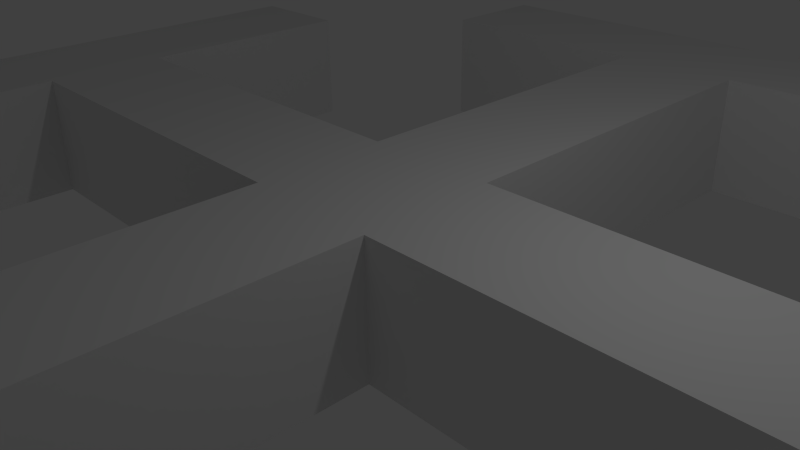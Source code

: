 # Source: reticle.blend  (saved by Blender 2.72.0; exported with 4.5.12 LTS)
import bpy
from mathutils import Matrix  # noqa: F401  (used for matrix-valued properties, if any)

bpy.ops.wm.read_factory_settings(use_empty=True)
scene = bpy.context.scene
scene.name = 'Scene'

# ---- collections
col_collection_1 = bpy.data.collections.new('Collection 1'); scene.collection.children.link(col_collection_1)

# ---- materials (node trees are filled in below, after node groups)
mat_material = bpy.data.materials.new('Material')
mat_material.alpha_threshold = 0.0
mat_material.use_transparent_shadow = False
mat_material.roughness = 0.5
mat_material.line_color = (0.0, 0.0, 0.0, 1.0)

# ---- material node trees

# ---- world
world_world = bpy.data.worlds.new('World'); scene.world = world_world
world_world.color = (0.05088, 0.05088, 0.05088)
world_world.use_sun_shadow = False
world_world.sun_shadow_jitter_overblur = 0.0
world_world.cycles.sampling_method = 'MANUAL'
world_world.cycles.sample_map_resolution = 256

# ---- cameras
cam_camera = bpy.data.cameras.new('Camera')
cam_camera.clip_end = 100.0
cam_camera.lens = 35.0
cam_camera.sensor_width = 32.0
cam_camera.sensor_height = 18.0
cam_camera.ortho_scale = 7.314
cam_camera.dof.focus_distance = 0.0
cam_camera.dof.aperture_fstop = 128.0

# ---- lights
light_lamp = bpy.data.lights.new('Lamp', 'POINT')
light_lamp.transmission_factor = 0.0
light_lamp.cutoff_distance = 30.0
light_lamp.energy = 100.0
light_lamp.shadow_buffer_clip_start = 1.001
light_lamp.shadow_soft_size = 0.1
light_lamp.shadow_maximum_resolution = 0.006
light_lamp.use_absolute_resolution = True
light_lamp.cycles.use_multiple_importance_sampling = False

# ---- meshes
me_cube = bpy.data.meshes.new('Cube')
me_cube.from_pydata([(1.0, 1.0, -1.0), (1.0, -1.0, -1.0), (-1.0, -1.0, -1.0), (-1.0, 1.0, -1.0), (1.0, 1.0, 1.0), (1.0, -1.0, 1.0), (-1.0, -1.0, 1.0), (-1.0, 1.0, 1.0), (9.0, 1.0, -1.0), (9.0, -1.0, -1.0), (9.0, 1.0, 1.0), (9.0, -1.0, 1.0), (-9.0, -1.0, -1.0), (-9.0, 1.0, -1.0), (-9.0, -1.0, 1.0), (-9.0, 1.0, 1.0), (1.0, 9.0, -1.0), (-1.0, 9.0, -1.0), (1.0, 9.0, 1.0), (-1.0, 9.0, 1.0), (1.0, -9.0, -1.0), (-1.0, -9.0, -1.0), (1.0, -9.0, 1.0), (-1.0, -9.0, 1.0), (-7.0, -1.0, 1.0), (-7.0, 1.0, 1.0), (-7.0, 1.0, -1.0), (-7.0, -1.0, -1.0), (7.0, 1.0, 1.0), (7.0, -1.0, 1.0), (7.0, -1.0, -1.0), (7.0, 1.0, -1.0), (-1.0, 7.0, 1.0), (1.0, 7.0, 1.0), (-1.0, 7.0, -1.0), (1.0, 7.0, -1.0), (1.0, -7.0, 1.0), (-1.0, -7.0, 1.0), (-1.0, -7.0, -1.0), (1.0, -7.0, -1.0), (-9.0, 5.0, -1.0), (-9.0, 5.0, 1.0), (-7.0, 5.0, 1.0), (-7.0, 5.0, -1.0), (-9.0, -5.0, -1.0), (-9.0, -5.0, 1.0), (-7.0, -5.0, 1.0), (-7.0, -5.0, -1.0), (9.0, 5.0, -1.0), (9.0, 5.0, 1.0), (7.0, 5.0, 1.0), (7.0, 5.0, -1.0), (9.0, -5.0, -1.0), (9.0, -5.0, 1.0), (7.0, -5.0, 1.0), (7.0, -5.0, -1.0), (5.0, 9.0, -1.0), (5.0, 9.0, 1.0), (5.0, 7.0, 1.0), (5.0, 7.0, -1.0), (-5.0, 9.0, -1.0), (-5.0, 9.0, 1.0), (-5.0, 7.0, 1.0), (-5.0, 7.0, -1.0), (5.0, -9.0, -1.0), (5.0, -9.0, 1.0), (5.0, -7.0, 1.0), (5.0, -7.0, -1.0), (-5.0, -9.0, -1.0), (-5.0, -9.0, 1.0), (-5.0, -7.0, 1.0), (-5.0, -7.0, -1.0)], [], [(0, 1, 2, 3), (4, 7, 6, 5), (28, 29, 11, 10), (36, 37, 23, 22), (24, 25, 15, 14), (32, 33, 18, 19), (8, 10, 11, 9), (29, 30, 55, 54), (31, 28, 50, 51), (30, 31, 8, 9), (12, 14, 15, 13), (25, 26, 43, 42), (27, 24, 46, 47), (26, 27, 12, 13), (18, 16, 17, 19), (34, 32, 62, 63), (33, 35, 59, 58), (35, 34, 17, 16), (20, 22, 23, 21), (37, 38, 71, 70), (39, 36, 66, 67), (38, 39, 20, 21), (6, 7, 25, 24), (7, 3, 26, 25), (2, 6, 24, 27), (3, 2, 27, 26), (4, 5, 29, 28), (5, 1, 30, 29), (0, 4, 28, 31), (1, 0, 31, 30), (7, 4, 33, 32), (3, 7, 32, 34), (4, 0, 35, 33), (0, 3, 34, 35), (5, 6, 37, 36), (6, 2, 38, 37), (1, 5, 36, 39), (2, 1, 39, 38), (42, 43, 40, 41), (26, 13, 40, 43), (15, 25, 42, 41), (13, 15, 41, 40), (47, 46, 45, 44), (12, 27, 47, 44), (24, 14, 45, 46), (14, 12, 44, 45), (51, 50, 49, 48), (8, 31, 51, 48), (28, 10, 49, 50), (10, 8, 48, 49), (54, 55, 52, 53), (30, 9, 52, 55), (11, 29, 54, 53), (9, 11, 53, 52), (58, 59, 56, 57), (35, 16, 56, 59), (18, 33, 58, 57), (16, 18, 57, 56), (63, 62, 61, 60), (17, 34, 63, 60), (32, 19, 61, 62), (19, 17, 60, 61), (67, 66, 65, 64), (20, 39, 67, 64), (36, 22, 65, 66), (22, 20, 64, 65), (70, 71, 68, 69), (38, 21, 68, 71), (23, 37, 70, 69), (21, 23, 69, 68)])
me_cube.materials.append(mat_material)
me_cube.use_remesh_preserve_volume = False
me_cube.use_remesh_preserve_attributes = False
me_cube.use_mirror_vertex_groups = False
me_cube.update()

# ---- objects
ob_cube = bpy.data.objects.new('Cube', me_cube)
ob_lamp = bpy.data.objects.new('Lamp', light_lamp)
ob_camera = bpy.data.objects.new('Camera', cam_camera)

# ---- transforms, parenting, visibility, modifiers, constraints
ob_cube.location = (0.0, 0.0, 0.0)
ob_cube.lock_rotations_4d = False
ob_cube.empty_display_type = 'ARROWS'
ob_cube.lineart.crease_threshold = 0.0
ob_lamp.location = (4.076, 1.005, 5.904)
ob_lamp.rotation_euler = (0.6503, 0.05522, 1.866)
ob_lamp.lock_rotations_4d = False
ob_lamp.empty_display_type = 'ARROWS'
ob_lamp.color = (0.0, 0.0, 0.0, 0.0)
ob_lamp.lineart.crease_threshold = 0.0
ob_camera.location = (7.481, -6.508, 5.344)
ob_camera.rotation_euler = (1.109, 0.01082, 0.8149)
ob_camera.lock_rotations_4d = False
ob_camera.empty_display_type = 'ARROWS'
ob_camera.color = (0.0, 0.0, 0.0, 0.0)
ob_camera.display_type = 'WIRE'
ob_camera.lineart.crease_threshold = 0.0

# ---- collection membership
col_collection_1.objects.link(ob_cube)
col_collection_1.objects.link(ob_lamp)
col_collection_1.objects.link(ob_camera)

# ---- scene / render settings (as saved in the file)
scene.camera = ob_camera
scene.frame_start = 1; scene.frame_end = 250; scene.frame_set(1)
scene.render.engine = 'BLENDER_EEVEE_NEXT'
scene.render.resolution_percentage = 50
scene.render.dither_intensity = 0.0
scene.cycles.use_denoising = False
scene.cycles.samples = 10
scene.cycles.sampling_pattern = 'TABULATED_SOBOL'
scene.cycles.light_sampling_threshold = 0.0
scene.cycles.use_adaptive_sampling = False
scene.cycles.use_light_tree = False
scene.cycles.blur_glossy = 0.0
scene.cycles.pixel_filter_type = 'GAUSSIAN'
scene.cycles.sample_clamp_indirect = 0.0
scene.view_settings.view_transform = 'Standard'
bpy.context.view_layer.update()
